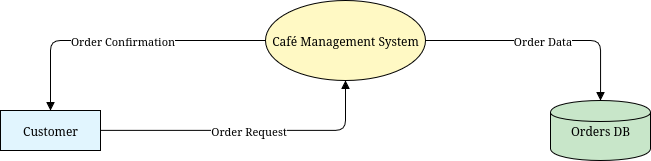

The diagram above was exported from draw.io. Its source (the exported page's mxGraphModel, read from the mxfile embedded in the PNG):
<mxGraphModel dx="1039" dy="490" grid="1" gridSize="10" guides="1" tooltips="1" connect="1" arrows="1" fold="1" page="1" pageScale="1" pageWidth="850" pageHeight="1100" math="0" shadow="0">
  <root>
    <mxCell id="0" />
    <mxCell id="1" parent="0" />
    <mxCell id="XP3_VHOdNQouZqqC91YF-1" value="Customer" style="shape=rectangle;whiteSpace=wrap;html=1;fillColor=#e1f5fe;" vertex="1" parent="1">
      <mxGeometry x="80" y="160" width="100" height="40" as="geometry" />
    </mxCell>
    <mxCell id="XP3_VHOdNQouZqqC91YF-2" value="Café Management System" style="shape=ellipse;whiteSpace=wrap;html=1;fillColor=#fff9c4;" vertex="1" parent="1">
      <mxGeometry x="345" y="50" width="160" height="80" as="geometry" />
    </mxCell>
    <mxCell id="XP3_VHOdNQouZqqC91YF-3" value="Orders DB" style="shape=cylinder;whiteSpace=wrap;html=1;fillColor=#c8e6c9;" vertex="1" parent="1">
      <mxGeometry x="630" y="150" width="100" height="60" as="geometry" />
    </mxCell>
    <mxCell id="XP3_VHOdNQouZqqC91YF-4" value="Order Request" style="edgeStyle=orthogonalEdgeStyle;endArrow=block;html=1;" edge="1" parent="1" source="XP3_VHOdNQouZqqC91YF-1" target="XP3_VHOdNQouZqqC91YF-2">
      <mxGeometry relative="1" as="geometry" />
    </mxCell>
    <mxCell id="XP3_VHOdNQouZqqC91YF-5" value="Order Data" style="edgeStyle=orthogonalEdgeStyle;endArrow=block;html=1;" edge="1" parent="1" source="XP3_VHOdNQouZqqC91YF-2" target="XP3_VHOdNQouZqqC91YF-3">
      <mxGeometry relative="1" as="geometry" />
    </mxCell>
    <mxCell id="XP3_VHOdNQouZqqC91YF-6" value="Order Confirmation" style="edgeStyle=orthogonalEdgeStyle;endArrow=block;html=1;" edge="1" parent="1" source="XP3_VHOdNQouZqqC91YF-2" target="XP3_VHOdNQouZqqC91YF-1">
      <mxGeometry relative="1" as="geometry" />
    </mxCell>
  </root>
</mxGraphModel>